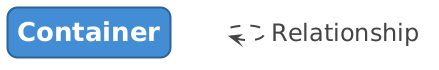

The diagram above was rendered by PlantUML. Its source (embedded in the PNG):
@startuml

set separator none
hide stereotype

<style>
  root {
    BackgroundColor: #ffffff;
    FontColor: #444444;
  }
  // Element,Container
  .Element-RWxlbWVudCxDb250YWluZXI= {
    BackgroundColor: #438dd5;
    LineColor: #2e6295;
    LineStyle: 0;
    LineThickness: 2;
    RoundCorner: 20;
    FontColor: #ffffff;
    FontSize: 24;
    HorizontalAlignment: center;
    Shadowing: 0;
    MaximumWidth: 200;
  }
  // Relationship
  .Relationship-UmVsYXRpb25zaGlw {
    LineThickness: 2;
    LineStyle: 10-10;
    LineColor: #444444;
    FontColor: #444444;
    FontSize: 24;
    MaximumWidth: 200;
  }
  // Shipping
  .Boundary-U2hpcHBpbmc= {
    BackgroundColor: #ffffff;
    LineColor: #0b4884;
    LineStyle: 0;
    LineThickness: 2;
    FontColor: #1168bd;
    FontSize: 24;
    HorizontalAlignment: center;
    Shadowing: 0;
  }
  // transparent element for relationships in legend
  .Element-Transparent {
    BackgroundColor: transparent;
    LineColor: transparent;
    FontColor: transparent;
  }
</style>

rectangle "==Container" <<Element-RWxlbWVudCxDb250YWluZXI=>>

rectangle "." <<.Element-Transparent>> as 1
1 --> 1 <<Relationship-UmVsYXRpb25zaGlw>> : "Relationship"

@enduml